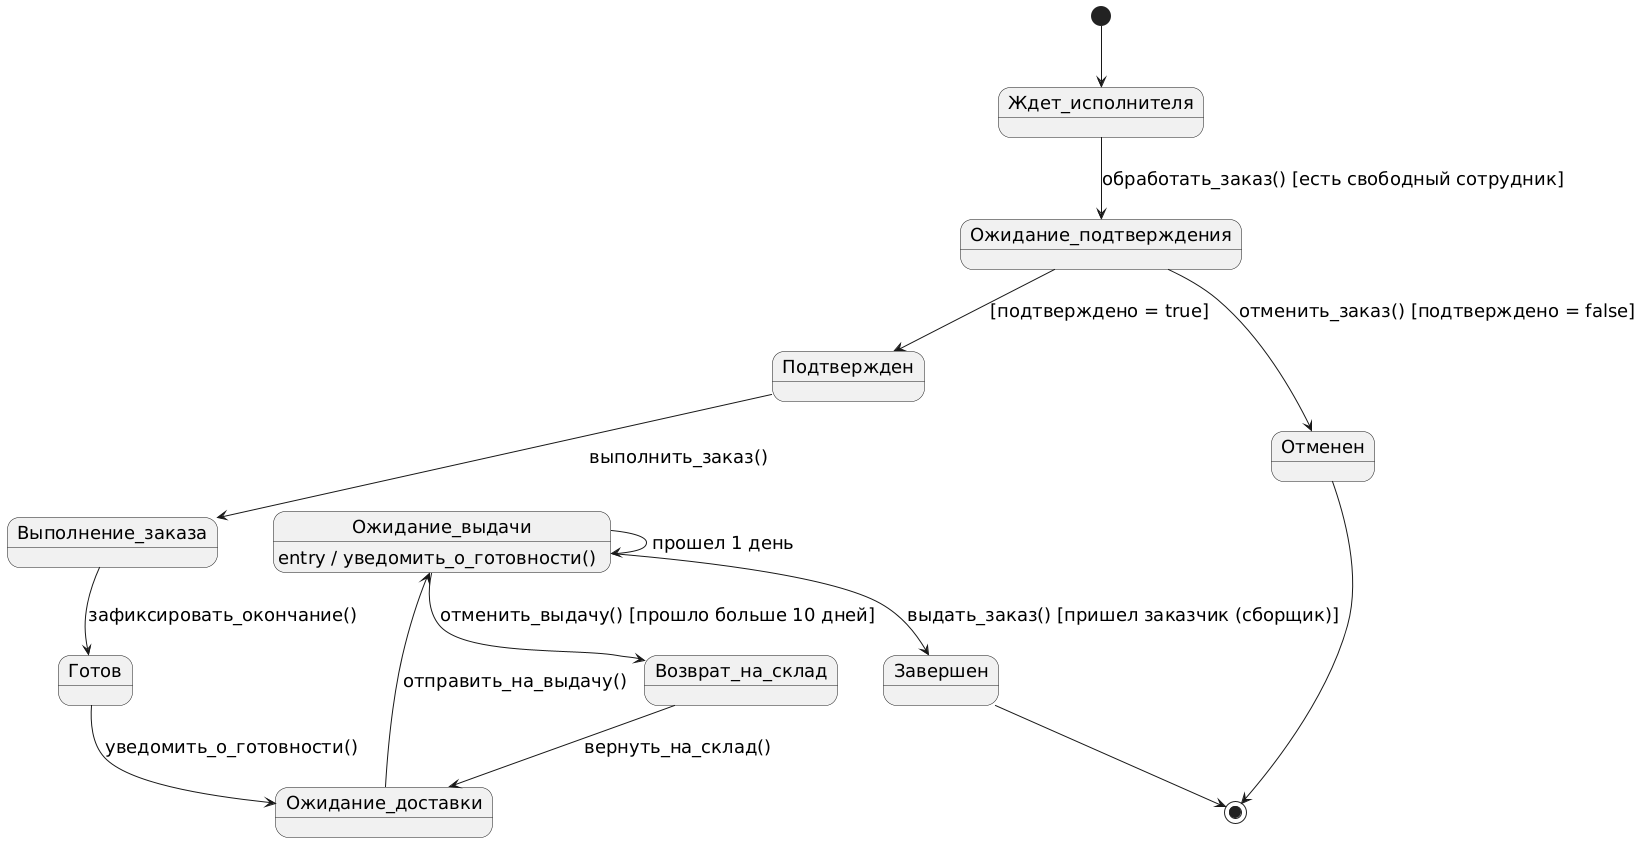

The diagram above was rendered by PlantUML. Its source (embedded in the PNG):
@startuml
'!theme amiga
skinparam defaultFontSize 18
[*] --> Ждет_исполнителя

Ждет_исполнителя --> Ожидание_подтверждения : обработать_заказ() [есть свободный сотрудник]

Ожидание_подтверждения --> Подтвержден : [подтверждено = true]
Ожидание_подтверждения --> Отменен : отменить_заказ() [подтверждено = false]
Отменен --> [*]

Подтвержден --> Выполнение_заказа : выполнить_заказ()
Выполнение_заказа --> Готов : зафиксировать_окончание()

Готов --> Ожидание_доставки : уведомить_о_готовности()
Ожидание_доставки --> Ожидание_выдачи : отправить_на_выдачу()

state Ожидание_выдачи {
	Ожидание_выдачи : entry / уведомить_о_готовности()
}

Ожидание_выдачи --> Ожидание_выдачи : прошел 1 день
Ожидание_выдачи --> Возврат_на_склад : отменить_выдачу() [прошло больше 10 дней]
Ожидание_выдачи --> Завершен : выдать_заказ() [пришел заказчик (сборщик)]

Возврат_на_склад --> Ожидание_доставки : вернуть_на_склад()

Завершен --> [*]

/'
 ' В_процессе --> Ждет_исполнителя : обновить_статус() [статус != "готов"]
 '/
@enduml